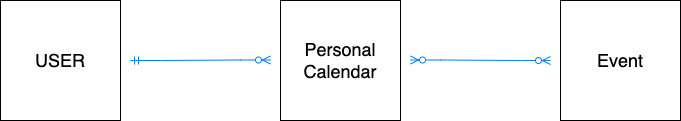

The diagram above was exported from draw.io. Its source (the exported page's mxGraphModel, read from the mxfile embedded in the PNG):
<mxGraphModel dx="734" dy="572" grid="1" gridSize="10" guides="1" tooltips="1" connect="1" arrows="1" fold="1" page="1" pageScale="1" pageWidth="850" pageHeight="1100" math="0" shadow="0" extFonts="Permanent Marker^https://fonts.googleapis.com/css?family=Permanent+Marker">
  <root>
    <mxCell id="0" />
    <mxCell id="1" parent="0" />
    <mxCell id="dxDcNZp2MEuy2Hn48h6q-1" value="USER" style="whiteSpace=wrap;html=1;aspect=fixed;fontSize=18;" vertex="1" parent="1">
      <mxGeometry x="80" y="40" width="120" height="120" as="geometry" />
    </mxCell>
    <mxCell id="dxDcNZp2MEuy2Hn48h6q-2" value="Personal Calendar" style="whiteSpace=wrap;html=1;aspect=fixed;fontSize=18;" vertex="1" parent="1">
      <mxGeometry x="360" y="40" width="120" height="120" as="geometry" />
    </mxCell>
    <mxCell id="dxDcNZp2MEuy2Hn48h6q-3" value="Event" style="whiteSpace=wrap;html=1;aspect=fixed;fontSize=18;" vertex="1" parent="1">
      <mxGeometry x="640" y="40" width="120" height="120" as="geometry" />
    </mxCell>
    <mxCell id="dxDcNZp2MEuy2Hn48h6q-4" value="" style="edgeStyle=entityRelationEdgeStyle;fontSize=12;html=1;endArrow=ERzeroToMany;startArrow=ERmandOne;rounded=0;fontColor=#007FFF;strokeColor=#007FFF;" edge="1" parent="1">
      <mxGeometry width="100" height="100" relative="1" as="geometry">
        <mxPoint x="210" y="100" as="sourcePoint" />
        <mxPoint x="350" y="99.5" as="targetPoint" />
      </mxGeometry>
    </mxCell>
    <mxCell id="dxDcNZp2MEuy2Hn48h6q-5" value="" style="edgeStyle=entityRelationEdgeStyle;fontSize=12;html=1;endArrow=ERzeroToMany;endFill=1;startArrow=ERzeroToMany;rounded=0;fontColor=#007FFF;strokeColor=#007FFF;" edge="1" parent="1">
      <mxGeometry width="100" height="100" relative="1" as="geometry">
        <mxPoint x="490" y="99.5" as="sourcePoint" />
        <mxPoint x="630" y="100" as="targetPoint" />
      </mxGeometry>
    </mxCell>
  </root>
</mxGraphModel>